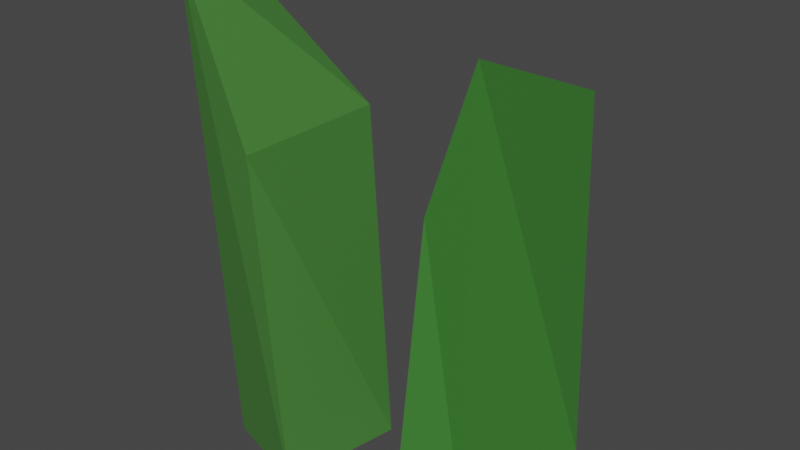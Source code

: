 # Source: grass3.blend  (saved by Blender 2.83.18; exported with 4.5.12 LTS)
import bpy
from mathutils import Matrix  # noqa: F401  (used for matrix-valued properties, if any)

bpy.ops.wm.read_factory_settings(use_empty=True)
scene = bpy.context.scene
scene.name = 'Scene'

# ---- collections
col_collection = bpy.data.collections.new('Collection'); scene.collection.children.link(col_collection)

# ---- materials (node trees are filled in below, after node groups)
mat_materia__001 = bpy.data.materials.new('Materiał.001')
mat_materia__001.use_transparent_shadow = False
mat_materia = bpy.data.materials.new('Materiał')
mat_materia.use_transparent_shadow = False

# ---- material node trees
mat_materia__001.use_nodes = True; mat_materia__001.node_tree.nodes.clear()
_N = mat_materia__001.node_tree.nodes; _L = mat_materia__001.node_tree.links
n0 = _N.new('ShaderNodeBsdfPrincipled'); n0.name = 'Principled BSDF'; n0.location = (10, 300)
n0.distribution = 'GGX'
n0.subsurface_method = 'BURLEY'
n0.inputs[0].default_value = (0.0648, 0.2195, 0.04231, 1.0)
n0.inputs[3].default_value = 1.45
n0.inputs[27].default_value = (0.0, 0.0, 0.0, 1.0)
n0.inputs[28].default_value = 1.0
n1 = _N.new('ShaderNodeOutputMaterial'); n1.name = 'Material Output'; n1.location = (300, 300)
_L.new(n0.outputs[0], n1.inputs[0])
n1.is_active_output = True
mat_materia.use_nodes = True; mat_materia.node_tree.nodes.clear()
_N = mat_materia.node_tree.nodes; _L = mat_materia.node_tree.links
n0 = _N.new('ShaderNodeBsdfPrincipled'); n0.name = 'Principled BSDF'; n0.location = (10, 300)
n0.distribution = 'GGX'
n0.subsurface_method = 'BURLEY'
n0.inputs[0].default_value = (0.0493, 0.214, 0.03322, 1.0)
n0.inputs[3].default_value = 1.45
n0.inputs[27].default_value = (0.0, 0.0, 0.0, 1.0)
n0.inputs[28].default_value = 1.0
n1 = _N.new('ShaderNodeOutputMaterial'); n1.name = 'Material Output'; n1.location = (300, 300)
_L.new(n0.outputs[0], n1.inputs[0])
n1.is_active_output = True

# ---- world
world_world = bpy.data.worlds.new('World'); scene.world = world_world
world_world.use_nodes = True; world_world.node_tree.nodes.clear()
_N = world_world.node_tree.nodes; _L = world_world.node_tree.links
n0 = _N.new('ShaderNodeOutputWorld'); n0.name = 'World Output'; n0.location = (300, 300)
n1 = _N.new('ShaderNodeBackground'); n1.name = 'Background'; n1.location = (10, 300)
n1.inputs[0].default_value = (0.05088, 0.05088, 0.05088, 1.0)
_L.new(n1.outputs[0], n0.inputs[0])
n0.is_active_output = True
world_world.color = (0.05088, 0.05088, 0.05088)
world_world.use_sun_shadow = False
world_world.sun_shadow_jitter_overblur = 0.0

# ---- meshes
me_kostka = bpy.data.meshes.new('Kostka')
me_kostka.from_pydata([(-0.1277, -0.1385, 0.001847), (-0.1277, -0.1673, 0.4746), (-0.1277, -0.02579, 0.001847), (-0.1277, -0.08368, 0.4333), (-0.0365, -0.1673, 0.001847), (-0.05747, -0.174, 0.3226), (-0.01474, -0.0488, 0.001847), (-0.05747, -0.02579, 0.3226)], [], [(0, 1, 3, 2), (2, 3, 7, 6), (6, 7, 5, 4), (4, 5, 1, 0), (2, 6, 4, 0), (7, 3, 1, 5)])
_uv = me_kostka.uv_layers.new(name='MapaUV')
_uv.uv.foreach_set('vector', [0.375, 0.0, 0.625, 0.0, 0.625, 0.25, 0.375, 0.25, 0.375, 0.25, 0.625, 0.25, 0.625, 0.5, 0.375, 0.5, 0.375, 0.5, 0.625, 0.5, 0.625, 0.75, 0.375, 0.75, 0.375, 0.75, 0.625, 0.75, 0.625, 1.0, 0.375, 1.0, 0.125, 0.5, 0.375, 0.5, 0.375, 0.75, 0.125, 0.75, 0.625, 0.5, 0.875, 0.5, 0.875, 0.75, 0.625, 0.75])
me_kostka.materials.append(mat_materia__001)
me_kostka.use_remesh_fix_poles = True
me_kostka.use_remesh_preserve_attributes = False
me_kostka.use_mirror_vertex_groups = False
me_kostka.update()
me_kostka_001 = bpy.data.meshes.new('Kostka.001')
me_kostka_001.from_pydata([(-0.8945, -0.1144, 0.002953), (-0.8705, -0.1083, 0.2837), (-0.9168, 0.05071, 0.002953), (-0.8705, 0.0154, 0.3331), (-0.8376, -0.09478, 0.002953), (-0.8191, -0.1144, 0.426), (-0.7992, 0.03737, 0.002953), (-0.8191, 0.05071, 0.3556)], [], [(0, 1, 3, 2), (2, 3, 7, 6), (6, 7, 5, 4), (4, 5, 1, 0), (2, 6, 4, 0), (7, 3, 1, 5)])
_uv = me_kostka_001.uv_layers.new(name='MapaUV')
_uv.uv.foreach_set('vector', [0.375, 0.0, 0.625, 0.0, 0.625, 0.25, 0.375, 0.25, 0.375, 0.25, 0.625, 0.25, 0.625, 0.5, 0.375, 0.5, 0.375, 0.5, 0.625, 0.5, 0.625, 0.75, 0.375, 0.75, 0.375, 0.75, 0.625, 0.75, 0.625, 1.0, 0.375, 1.0, 0.125, 0.5, 0.375, 0.5, 0.375, 0.75, 0.125, 0.75, 0.625, 0.5, 0.875, 0.5, 0.875, 0.75, 0.625, 0.75])
me_kostka_001.materials.append(mat_materia)
me_kostka_001.use_remesh_fix_poles = True
me_kostka_001.use_remesh_preserve_attributes = False
me_kostka_001.use_mirror_vertex_groups = False
me_kostka_001.update()

# ---- objects
ob_kostka = bpy.data.objects.new('Kostka', me_kostka)
ob_kostka_001 = bpy.data.objects.new('Kostka.001', me_kostka_001)

# ---- transforms, parenting, visibility, modifiers, constraints
ob_kostka.location = (0.0, 0.0, 0.0)
ob_kostka.lineart.crease_threshold = 0.0
ob_kostka_001.location = (0.9409, 0.0, 0.0)
ob_kostka_001.lineart.crease_threshold = 0.0

# ---- collection membership
col_collection.objects.link(ob_kostka)
col_collection.objects.link(ob_kostka_001)

# ---- scene / render settings (as saved in the file)
scene.frame_start = 1; scene.frame_end = 250; scene.frame_set(1)
scene.render.engine = 'BLENDER_EEVEE_NEXT'
scene.cycles.use_denoising = False
scene.cycles.samples = 128
scene.cycles.sampling_pattern = 'TABULATED_SOBOL'
scene.cycles.use_adaptive_sampling = False
scene.cycles.use_light_tree = False
scene.view_settings.view_transform = 'Filmic'
bpy.context.view_layer.update()

# ---- added for rendering (the .blend has no active camera and no usable light): camera, sun
cam_auto = bpy.data.cameras.new('AutoCamera')
cam_auto.lens = 50.0
cam_auto.sensor_width = 36.0
cam_auto.clip_end = 1000.0
ob_auto_camera = bpy.data.objects.new('AutoCamera', cam_auto)
scene.collection.objects.link(ob_auto_camera)
ob_auto_camera.location = (0.551602, -0.715199, 0.673936)
ob_auto_camera.rotation_euler = (1.09748, -7.21219e-08, 0.694738)
scene.camera = ob_auto_camera
light_auto_sun = bpy.data.lights.new('AutoSun', 'SUN')
light_auto_sun.energy = 3.0
light_auto_sun.angle = 0.0523599
ob_auto_sun = bpy.data.objects.new('AutoSun', light_auto_sun)
scene.collection.objects.link(ob_auto_sun)
ob_auto_sun.rotation_euler = (0.872665, 0.174533, 0.523599)
bpy.context.view_layer.update()
